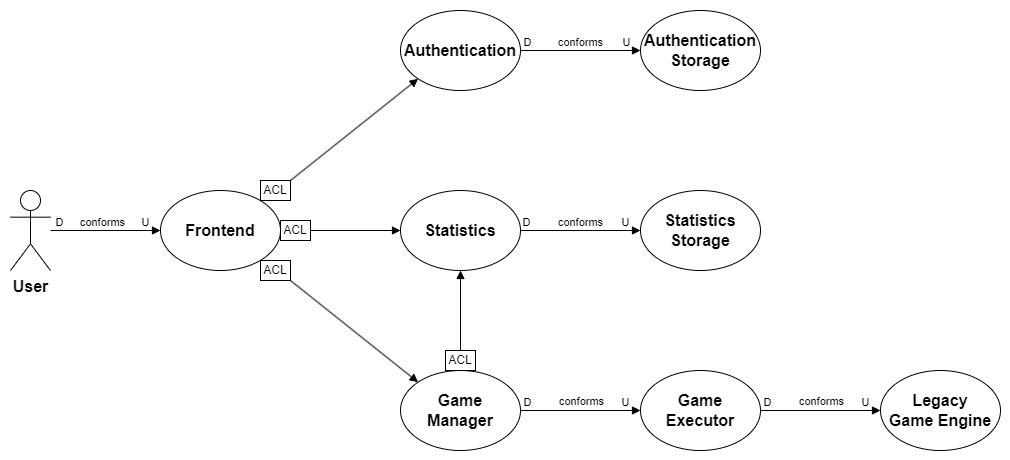

The diagram above was exported from draw.io. Its source (the exported page's mxGraphModel, read from the mxfile embedded in the PNG):
<mxGraphModel dx="1024" dy="559" grid="1" gridSize="10" guides="1" tooltips="1" connect="1" arrows="1" fold="1" page="1" pageScale="1" pageWidth="827" pageHeight="1169" math="0" shadow="0">
  <root>
    <mxCell id="0" />
    <mxCell id="1" parent="0" />
    <mxCell id="T8hIbvfjnPMj7CTd7UQM-36" value="" style="rounded=0;whiteSpace=wrap;html=1;strokeColor=none;" vertex="1" parent="1">
      <mxGeometry x="80" y="270" width="1010" height="460" as="geometry" />
    </mxCell>
    <mxCell id="T8hIbvfjnPMj7CTd7UQM-1" value="&lt;b&gt;Frontend&lt;/b&gt;" style="ellipse;whiteSpace=wrap;html=1;fontSize=16;" vertex="1" parent="1">
      <mxGeometry x="240" y="460" width="120" height="80" as="geometry" />
    </mxCell>
    <mxCell id="T8hIbvfjnPMj7CTd7UQM-2" value="&lt;b&gt;Authentication&lt;/b&gt;" style="ellipse;whiteSpace=wrap;html=1;fontSize=16;" vertex="1" parent="1">
      <mxGeometry x="480" y="280" width="120" height="80" as="geometry" />
    </mxCell>
    <mxCell id="T8hIbvfjnPMj7CTd7UQM-3" value="&lt;font style=&quot;font-size: 16px;&quot;&gt;&lt;b&gt;User&lt;/b&gt;&lt;/font&gt;" style="shape=umlActor;verticalLabelPosition=bottom;verticalAlign=top;html=1;outlineConnect=0;" vertex="1" parent="1">
      <mxGeometry x="90" y="460" width="40" height="80" as="geometry" />
    </mxCell>
    <mxCell id="T8hIbvfjnPMj7CTd7UQM-4" value="&lt;b&gt;Statistics&lt;/b&gt;" style="ellipse;whiteSpace=wrap;html=1;fontSize=16;" vertex="1" parent="1">
      <mxGeometry x="480" y="460" width="120" height="80" as="geometry" />
    </mxCell>
    <mxCell id="T8hIbvfjnPMj7CTd7UQM-5" value="&lt;b&gt;Authentication&lt;br style=&quot;font-size: 16px;&quot;&gt;Storage&lt;/b&gt;" style="ellipse;whiteSpace=wrap;html=1;fontSize=16;" vertex="1" parent="1">
      <mxGeometry x="720" y="280" width="120" height="80" as="geometry" />
    </mxCell>
    <mxCell id="T8hIbvfjnPMj7CTd7UQM-6" value="&lt;b&gt;Statistics&lt;br style=&quot;font-size: 16px;&quot;&gt;Storage&lt;/b&gt;" style="ellipse;whiteSpace=wrap;html=1;fontSize=16;" vertex="1" parent="1">
      <mxGeometry x="720" y="460" width="120" height="80" as="geometry" />
    </mxCell>
    <mxCell id="T8hIbvfjnPMj7CTd7UQM-7" value="&lt;b&gt;Game&lt;br style=&quot;font-size: 16px;&quot;&gt;Manager&lt;/b&gt;" style="ellipse;whiteSpace=wrap;html=1;fontSize=16;" vertex="1" parent="1">
      <mxGeometry x="480" y="640" width="120" height="80" as="geometry" />
    </mxCell>
    <mxCell id="T8hIbvfjnPMj7CTd7UQM-10" value="" style="endArrow=block;html=1;rounded=0;entryX=0;entryY=0.5;entryDx=0;entryDy=0;endFill=1;" edge="1" parent="1" source="T8hIbvfjnPMj7CTd7UQM-3" target="T8hIbvfjnPMj7CTd7UQM-1">
      <mxGeometry width="50" height="50" relative="1" as="geometry">
        <mxPoint x="400" y="530" as="sourcePoint" />
        <mxPoint x="450" y="480" as="targetPoint" />
      </mxGeometry>
    </mxCell>
    <mxCell id="T8hIbvfjnPMj7CTd7UQM-32" value="D" style="edgeLabel;html=1;align=center;verticalAlign=middle;resizable=0;points=[];" vertex="1" connectable="0" parent="T8hIbvfjnPMj7CTd7UQM-10">
      <mxGeometry x="-0.8364" y="-1" relative="1" as="geometry">
        <mxPoint x="-1" y="-9" as="offset" />
      </mxGeometry>
    </mxCell>
    <mxCell id="T8hIbvfjnPMj7CTd7UQM-33" value="U" style="edgeLabel;html=1;align=center;verticalAlign=middle;resizable=0;points=[];" vertex="1" connectable="0" parent="T8hIbvfjnPMj7CTd7UQM-10">
      <mxGeometry x="0.7333" relative="1" as="geometry">
        <mxPoint y="-8" as="offset" />
      </mxGeometry>
    </mxCell>
    <mxCell id="T8hIbvfjnPMj7CTd7UQM-34" value="conforms" style="edgeLabel;html=1;align=center;verticalAlign=middle;resizable=0;points=[];" vertex="1" connectable="0" parent="T8hIbvfjnPMj7CTd7UQM-10">
      <mxGeometry x="-0.1152" y="1" relative="1" as="geometry">
        <mxPoint x="3" y="-7" as="offset" />
      </mxGeometry>
    </mxCell>
    <mxCell id="T8hIbvfjnPMj7CTd7UQM-11" value="" style="endArrow=block;html=1;rounded=0;entryX=0;entryY=1;entryDx=0;entryDy=0;exitX=1;exitY=0;exitDx=0;exitDy=0;endFill=1;" edge="1" parent="1" source="T8hIbvfjnPMj7CTd7UQM-30" target="T8hIbvfjnPMj7CTd7UQM-2">
      <mxGeometry width="50" height="50" relative="1" as="geometry">
        <mxPoint x="380" y="440" as="sourcePoint" />
        <mxPoint x="460" y="440" as="targetPoint" />
      </mxGeometry>
    </mxCell>
    <mxCell id="T8hIbvfjnPMj7CTd7UQM-12" value="" style="endArrow=block;html=1;rounded=0;entryX=0;entryY=0.5;entryDx=0;entryDy=0;endFill=1;" edge="1" parent="1" target="T8hIbvfjnPMj7CTd7UQM-4">
      <mxGeometry width="50" height="50" relative="1" as="geometry">
        <mxPoint x="390" y="500" as="sourcePoint" />
        <mxPoint x="490" y="539.52" as="targetPoint" />
      </mxGeometry>
    </mxCell>
    <mxCell id="T8hIbvfjnPMj7CTd7UQM-13" value="" style="endArrow=block;html=1;rounded=0;entryX=0;entryY=0;entryDx=0;entryDy=0;exitX=1;exitY=1;exitDx=0;exitDy=0;endFill=1;" edge="1" parent="1" source="T8hIbvfjnPMj7CTd7UQM-28" target="T8hIbvfjnPMj7CTd7UQM-7">
      <mxGeometry width="50" height="50" relative="1" as="geometry">
        <mxPoint x="370" y="560" as="sourcePoint" />
        <mxPoint x="490" y="510" as="targetPoint" />
      </mxGeometry>
    </mxCell>
    <mxCell id="T8hIbvfjnPMj7CTd7UQM-14" value="" style="endArrow=block;html=1;rounded=0;exitX=1;exitY=0.5;exitDx=0;exitDy=0;startArrow=none;startFill=0;endFill=1;entryX=0;entryY=0.5;entryDx=0;entryDy=0;" edge="1" parent="1" source="T8hIbvfjnPMj7CTd7UQM-7" target="T8hIbvfjnPMj7CTd7UQM-41">
      <mxGeometry width="50" height="50" relative="1" as="geometry">
        <mxPoint x="590" y="630" as="sourcePoint" />
        <mxPoint x="700" y="682.5" as="targetPoint" />
      </mxGeometry>
    </mxCell>
    <mxCell id="T8hIbvfjnPMj7CTd7UQM-24" value="conforms" style="edgeLabel;html=1;align=center;verticalAlign=middle;resizable=0;points=[];" vertex="1" connectable="0" parent="T8hIbvfjnPMj7CTd7UQM-14">
      <mxGeometry x="-0.2595" y="1" relative="1" as="geometry">
        <mxPoint x="16" y="-8" as="offset" />
      </mxGeometry>
    </mxCell>
    <mxCell id="T8hIbvfjnPMj7CTd7UQM-25" value="D" style="edgeLabel;html=1;align=center;verticalAlign=middle;resizable=0;points=[];" vertex="1" connectable="0" parent="T8hIbvfjnPMj7CTd7UQM-14">
      <mxGeometry x="-0.9343" relative="1" as="geometry">
        <mxPoint x="2" y="-8" as="offset" />
      </mxGeometry>
    </mxCell>
    <mxCell id="T8hIbvfjnPMj7CTd7UQM-26" value="U" style="edgeLabel;html=1;align=center;verticalAlign=middle;resizable=0;points=[];" vertex="1" connectable="0" parent="T8hIbvfjnPMj7CTd7UQM-14">
      <mxGeometry x="0.7417" relative="1" as="geometry">
        <mxPoint y="-8" as="offset" />
      </mxGeometry>
    </mxCell>
    <mxCell id="T8hIbvfjnPMj7CTd7UQM-15" value="" style="endArrow=block;html=1;rounded=0;entryX=0.5;entryY=1;entryDx=0;entryDy=0;startArrow=none;startFill=0;endFill=1;exitX=0.5;exitY=0;exitDx=0;exitDy=0;" edge="1" parent="1" source="T8hIbvfjnPMj7CTd7UQM-27" target="T8hIbvfjnPMj7CTd7UQM-4">
      <mxGeometry width="50" height="50" relative="1" as="geometry">
        <mxPoint x="540" y="610" as="sourcePoint" />
        <mxPoint x="680" y="610" as="targetPoint" />
      </mxGeometry>
    </mxCell>
    <mxCell id="T8hIbvfjnPMj7CTd7UQM-16" value="" style="endArrow=none;html=1;rounded=0;entryX=1;entryY=0.5;entryDx=0;entryDy=0;exitX=0;exitY=0.5;exitDx=0;exitDy=0;startArrow=block;startFill=1;" edge="1" parent="1" source="T8hIbvfjnPMj7CTd7UQM-6" target="T8hIbvfjnPMj7CTd7UQM-4">
      <mxGeometry width="50" height="50" relative="1" as="geometry">
        <mxPoint x="680" y="640" as="sourcePoint" />
        <mxPoint x="680" y="540" as="targetPoint" />
      </mxGeometry>
    </mxCell>
    <mxCell id="T8hIbvfjnPMj7CTd7UQM-19" value="conforms" style="edgeLabel;html=1;align=center;verticalAlign=middle;resizable=0;points=[];" vertex="1" connectable="0" parent="T8hIbvfjnPMj7CTd7UQM-16">
      <mxGeometry x="-0.0738" y="3" relative="1" as="geometry">
        <mxPoint x="-5" y="-11" as="offset" />
      </mxGeometry>
    </mxCell>
    <mxCell id="T8hIbvfjnPMj7CTd7UQM-22" value="D" style="edgeLabel;html=1;align=center;verticalAlign=middle;resizable=0;points=[];" vertex="1" connectable="0" parent="T8hIbvfjnPMj7CTd7UQM-16">
      <mxGeometry x="0.8214" relative="1" as="geometry">
        <mxPoint x="-5" y="-8" as="offset" />
      </mxGeometry>
    </mxCell>
    <mxCell id="T8hIbvfjnPMj7CTd7UQM-23" value="U" style="edgeLabel;html=1;align=center;verticalAlign=middle;resizable=0;points=[];" vertex="1" connectable="0" parent="T8hIbvfjnPMj7CTd7UQM-16">
      <mxGeometry x="-0.7976" y="2" relative="1" as="geometry">
        <mxPoint x="-3" y="-10" as="offset" />
      </mxGeometry>
    </mxCell>
    <mxCell id="T8hIbvfjnPMj7CTd7UQM-17" value="" style="endArrow=none;html=1;rounded=0;entryX=1;entryY=0.5;entryDx=0;entryDy=0;exitX=0;exitY=0.5;exitDx=0;exitDy=0;endFill=0;startArrow=block;startFill=1;" edge="1" parent="1" source="T8hIbvfjnPMj7CTd7UQM-5" target="T8hIbvfjnPMj7CTd7UQM-2">
      <mxGeometry width="50" height="50" relative="1" as="geometry">
        <mxPoint x="650" y="450" as="sourcePoint" />
        <mxPoint x="650" y="350" as="targetPoint" />
      </mxGeometry>
    </mxCell>
    <mxCell id="T8hIbvfjnPMj7CTd7UQM-18" value="conforms" style="edgeLabel;html=1;align=center;verticalAlign=middle;resizable=0;points=[];" vertex="1" connectable="0" parent="T8hIbvfjnPMj7CTd7UQM-17">
      <mxGeometry x="0.296" y="-1" relative="1" as="geometry">
        <mxPoint x="17" y="-7" as="offset" />
      </mxGeometry>
    </mxCell>
    <mxCell id="T8hIbvfjnPMj7CTd7UQM-20" value="D" style="edgeLabel;html=1;align=center;verticalAlign=middle;resizable=0;points=[];" vertex="1" connectable="0" parent="T8hIbvfjnPMj7CTd7UQM-17">
      <mxGeometry x="0.8595" y="1" relative="1" as="geometry">
        <mxPoint x="-2" y="-9" as="offset" />
      </mxGeometry>
    </mxCell>
    <mxCell id="T8hIbvfjnPMj7CTd7UQM-21" value="U" style="edgeLabel;html=1;align=center;verticalAlign=middle;resizable=0;points=[];" vertex="1" connectable="0" parent="T8hIbvfjnPMj7CTd7UQM-17">
      <mxGeometry x="-0.7595" y="-1" relative="1" as="geometry">
        <mxPoint y="-7" as="offset" />
      </mxGeometry>
    </mxCell>
    <mxCell id="T8hIbvfjnPMj7CTd7UQM-27" value="ACL" style="rounded=0;whiteSpace=wrap;html=1;" vertex="1" parent="1">
      <mxGeometry x="525" y="620" width="30" height="20" as="geometry" />
    </mxCell>
    <mxCell id="T8hIbvfjnPMj7CTd7UQM-28" value="ACL" style="rounded=0;whiteSpace=wrap;html=1;" vertex="1" parent="1">
      <mxGeometry x="340" y="530" width="30" height="20" as="geometry" />
    </mxCell>
    <mxCell id="T8hIbvfjnPMj7CTd7UQM-29" value="ACL" style="rounded=0;whiteSpace=wrap;html=1;" vertex="1" parent="1">
      <mxGeometry x="360" y="490" width="30" height="20" as="geometry" />
    </mxCell>
    <mxCell id="T8hIbvfjnPMj7CTd7UQM-30" value="ACL" style="rounded=0;whiteSpace=wrap;html=1;" vertex="1" parent="1">
      <mxGeometry x="340" y="450" width="30" height="20" as="geometry" />
    </mxCell>
    <mxCell id="T8hIbvfjnPMj7CTd7UQM-41" value="&lt;b&gt;Game&lt;/b&gt;&lt;br&gt;&lt;b&gt;Executor&lt;/b&gt;" style="ellipse;whiteSpace=wrap;html=1;fontSize=16;" vertex="1" parent="1">
      <mxGeometry x="720" y="640" width="120" height="80" as="geometry" />
    </mxCell>
    <mxCell id="T8hIbvfjnPMj7CTd7UQM-42" value="&lt;b&gt;Legacy&lt;br&gt;Game Engine&lt;br&gt;&lt;/b&gt;" style="ellipse;whiteSpace=wrap;html=1;fontSize=16;" vertex="1" parent="1">
      <mxGeometry x="960" y="640" width="120" height="80" as="geometry" />
    </mxCell>
    <mxCell id="T8hIbvfjnPMj7CTd7UQM-43" value="" style="endArrow=block;html=1;rounded=0;exitX=1;exitY=0.5;exitDx=0;exitDy=0;startArrow=none;startFill=0;endFill=1;entryX=0;entryY=0.5;entryDx=0;entryDy=0;" edge="1" parent="1" source="T8hIbvfjnPMj7CTd7UQM-41" target="T8hIbvfjnPMj7CTd7UQM-42">
      <mxGeometry width="50" height="50" relative="1" as="geometry">
        <mxPoint x="830" y="650" as="sourcePoint" />
        <mxPoint x="950" y="650" as="targetPoint" />
      </mxGeometry>
    </mxCell>
    <mxCell id="T8hIbvfjnPMj7CTd7UQM-44" value="conforms" style="edgeLabel;html=1;align=center;verticalAlign=middle;resizable=0;points=[];" vertex="1" connectable="0" parent="T8hIbvfjnPMj7CTd7UQM-43">
      <mxGeometry x="-0.2595" y="1" relative="1" as="geometry">
        <mxPoint x="16" y="-8" as="offset" />
      </mxGeometry>
    </mxCell>
    <mxCell id="T8hIbvfjnPMj7CTd7UQM-45" value="D" style="edgeLabel;html=1;align=center;verticalAlign=middle;resizable=0;points=[];" vertex="1" connectable="0" parent="T8hIbvfjnPMj7CTd7UQM-43">
      <mxGeometry x="-0.9343" relative="1" as="geometry">
        <mxPoint x="2" y="-8" as="offset" />
      </mxGeometry>
    </mxCell>
    <mxCell id="T8hIbvfjnPMj7CTd7UQM-46" value="U" style="edgeLabel;html=1;align=center;verticalAlign=middle;resizable=0;points=[];" vertex="1" connectable="0" parent="T8hIbvfjnPMj7CTd7UQM-43">
      <mxGeometry x="0.7417" relative="1" as="geometry">
        <mxPoint y="-8" as="offset" />
      </mxGeometry>
    </mxCell>
  </root>
</mxGraphModel>